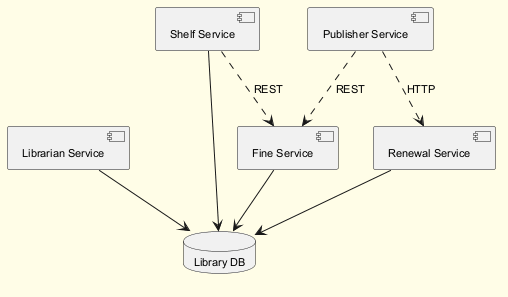

The diagram above was rendered by PlantUML. Its source (embedded in the PNG):
@startuml
skinparam backgroundColor #FFFDE7
skinparam classBackgroundColor #FFF9C4
skinparam classBorderColor #F57F17
skinparam defaultFontSize 11
component "Librarian Service" as C_LibrarianService
component "Publisher Service" as C_PublisherService
component "Shelf Service" as C_ShelfService
component "Renewal Service" as C_RenewalService
component "Fine Service" as C_FineService
database "Library DB" as DB_library
C_LibrarianService --> DB_library
C_ShelfService --> DB_library
C_RenewalService --> DB_library
C_FineService --> DB_library
C_PublisherService ..> C_FineService : REST
C_ShelfService ..> C_FineService : REST
C_PublisherService ..> C_RenewalService : HTTP
@enduml